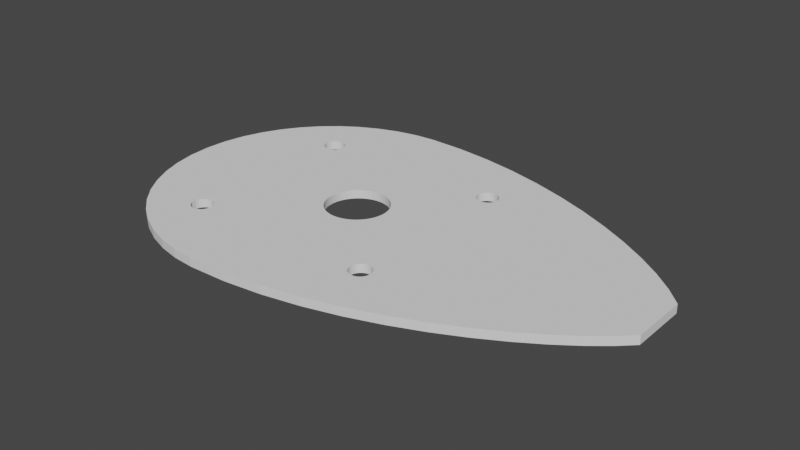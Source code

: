 # Source: gasket.blend  (saved by Blender 4.0.36; exported with 4.5.12 LTS)
import bpy
from mathutils import Matrix  # noqa: F401  (used for matrix-valued properties, if any)

bpy.ops.wm.read_factory_settings(use_empty=True)
scene = bpy.context.scene
scene.name = 'Scene'

# ---- collections
col_collection = bpy.data.collections.new('Collection'); scene.collection.children.link(col_collection)
col_antenna_mounting_svg_001 = bpy.data.collections.new('antenna_mounting.svg.001'); scene.collection.children.link(col_antenna_mounting_svg_001)

# ---- node groups
ng_auto_smooth = bpy.data.node_groups.new('Auto Smooth', 'GeometryNodeTree')
_s = ng_auto_smooth.interface.new_socket(name='Geometry', in_out='OUTPUT', socket_type='NodeSocketGeometry')
_s = ng_auto_smooth.interface.new_socket(name='Geometry', in_out='INPUT', socket_type='NodeSocketGeometry')
_s = ng_auto_smooth.interface.new_socket(name='Angle', in_out='INPUT', socket_type='NodeSocketFloat')
_s.subtype = 'ANGLE'
_s.min_value = 0.0
_s.max_value = 3.142
ng_auto_smooth.is_modifier = True
_N = ng_auto_smooth.nodes; _L = ng_auto_smooth.links
n0 = _N.new('NodeGroupOutput'); n0.name = 'Group Output'; n0.location = (480, -100)
n1 = _N.new('NodeGroupInput'); n1.name = 'Group Input'; n1.location = (-420, -300)
n2 = _N.new('NodeGroupInput'); n2.name = 'Group Input.001'; n2.location = (-60, -100)
n3 = _N.new('GeometryNodeSetShadeSmooth'); n3.name = 'Set Shade Smooth'; n3.location = (120, -100)
n3.domain = 'EDGE'
n4 = _N.new('GeometryNodeSetShadeSmooth'); n4.name = 'Set Shade Smooth.001'; n4.location = (300, -100)
n5 = _N.new('GeometryNodeInputMeshEdgeAngle'); n5.name = 'Edge Angle'; n5.location = (-420, -220)
n6 = _N.new('GeometryNodeInputEdgeSmooth'); n6.name = 'Is Edge Smooth'; n6.location = (-60, -160)
n7 = _N.new('GeometryNodeInputShadeSmooth'); n7.name = 'Is Face Smooth'; n7.location = (-240, -340)
n8 = _N.new('FunctionNodeBooleanMath'); n8.name = 'Boolean Math'; n8.location = (-60, -220)
n9 = _N.new('FunctionNodeCompare'); n9.name = 'Compare'; n9.location = (-240, -180)
n9.operation = 'LESS_EQUAL'
_L.new(n5.outputs[0], n9.inputs[0])
_L.new(n4.outputs[0], n0.inputs[0])
_L.new(n1.outputs[1], n9.inputs[1])
_L.new(n9.outputs[0], n8.inputs[0])
_L.new(n7.outputs[0], n8.inputs[1])
_L.new(n2.outputs[0], n3.inputs[0])
_L.new(n6.outputs[0], n3.inputs[1])
_L.new(n3.outputs[0], n4.inputs[0])
_L.new(n8.outputs[0], n3.inputs[2])
n0.is_active_output = True

# ---- world
world_world = bpy.data.worlds.new('World'); scene.world = world_world
world_world.use_nodes = True; world_world.node_tree.nodes.clear()
_N = world_world.node_tree.nodes; _L = world_world.node_tree.links
n0 = _N.new('ShaderNodeOutputWorld'); n0.name = 'World Output'; n0.location = (300, 300)
n1 = _N.new('ShaderNodeBackground'); n1.name = 'Background'; n1.location = (10, 300)
n1.inputs[0].default_value = (0.05088, 0.05088, 0.05088, 1.0)
_L.new(n1.outputs[0], n0.inputs[0])
n0.is_active_output = True
world_world.color = (0.05088, 0.05088, 0.05088)
world_world.use_sun_shadow = False
world_world.sun_shadow_jitter_overblur = 0.0

# ---- meshes
me_mesh_006 = bpy.data.meshes.new('Mesh.006')
me_mesh_006.from_pydata([(-0.004308, 0.02435, -0.01386), (-0.007612, 0.02411, -0.01386), (-0.01078, 0.02345, -0.01386), (-0.01378, 0.02241, -0.01386), (-0.0166, 0.02101, -0.01386), (-0.01918, 0.01928, -0.01386), (-0.02152, 0.01725, -0.01386), (-0.02358, 0.01493, -0.01386), (-0.02533, 0.01237, -0.01386), (-0.02674, 0.00958, -0.01386), (-0.02778, 0.006594, -0.01386), (-0.02843, 0.003439, -0.01386), (-0.02865, 0.0001406, -0.01386), (-0.02843, -0.003159, -0.01386), (-0.02778, -0.006319, -0.01386), (-0.02674, -0.009311, -0.01386), (-0.02533, -0.01211, -0.01386), (-0.02358, -0.01468, -0.01386), (-0.02152, -0.01701, -0.01386), (-0.01918, -0.01906, -0.01386), (-0.0166, -0.0208, -0.01386), (-0.01378, -0.02222, -0.01386), (-0.01078, -0.02327, -0.01386), (-0.007612, -0.02394, -0.01386), (-0.004308, -0.0242, -0.01386), (0.001461, -0.02401, -0.01386), (0.007083, -0.02334, -0.01386), (0.01252, -0.02226, -0.01386), (0.01773, -0.02083, -0.01386), (0.02268, -0.01911, -0.01386), (0.02733, -0.01717, -0.01386), (0.03164, -0.01506, -0.01386), (0.03557, -0.01285, -0.01386), (0.03909, -0.01061, -0.01386), (0.04216, -0.008392, -0.01386), (0.04473, -0.006267, -0.01386), (0.04677, -0.004295, -0.01386), (0.04677, -0.004127, -0.01386), (0.04677, -0.003663, -0.01386), (0.04677, -0.002961, -0.01386), (0.04677, -0.002083, -0.01386), (0.04677, -0.001085, -0.01386), (0.04677, -2.849e-05, -0.01386), (0.04677, 0.001028, -0.01386), (0.04677, 0.002026, -0.01386), (0.04677, 0.002905, -0.01386), (0.04677, 0.003606, -0.01386), (0.04677, 0.00407, -0.01386), (0.04677, 0.004238, -0.01386), (0.0444, 0.0066, -0.01386), (0.04152, 0.008984, -0.01386), (0.03818, 0.01135, -0.01386), (0.03443, 0.01364, -0.01386), (0.03032, 0.01583, -0.01386), (0.0259, 0.01786, -0.01386), (0.02122, 0.01969, -0.01386), (0.01633, 0.02128, -0.01386), (0.01128, 0.02259, -0.01386), (0.006126, 0.02356, -0.01386), (0.0009127, 0.02416, -0.01386), (-0.004308, 0.02435, 0.01425), (-0.007612, 0.02411, 0.01425), (-0.01078, 0.02345, 0.01425), (-0.01378, 0.02241, 0.01425), (-0.0166, 0.02101, 0.01425), (-0.01918, 0.01928, 0.01425), (-0.02152, 0.01725, 0.01425), (-0.02358, 0.01493, 0.01425), (-0.02533, 0.01237, 0.01425), (-0.02674, 0.00958, 0.01425), (-0.02778, 0.006594, 0.01425), (-0.02843, 0.003439, 0.01425), (-0.02865, 0.0001406, 0.01425), (-0.02843, -0.003159, 0.01425), (-0.02778, -0.006319, 0.01425), (-0.02674, -0.009311, 0.01425), (-0.02533, -0.01211, 0.01425), (-0.02358, -0.01468, 0.01425), (-0.02152, -0.01701, 0.01425), (-0.01918, -0.01906, 0.01425), (-0.0166, -0.0208, 0.01425), (-0.01378, -0.02222, 0.01425), (-0.01078, -0.02327, 0.01425), (-0.007612, -0.02394, 0.01425), (-0.004308, -0.0242, 0.01425), (0.001461, -0.02401, 0.01425), (0.007083, -0.02334, 0.01425), (0.01252, -0.02226, 0.01425), (0.01773, -0.02083, 0.01425), (0.02268, -0.01911, 0.01425), (0.02733, -0.01717, 0.01425), (0.03164, -0.01506, 0.01425), (0.03557, -0.01285, 0.01425), (0.03909, -0.01061, 0.01425), (0.04216, -0.008392, 0.01425), (0.04473, -0.006267, 0.01425), (0.04677, -0.004295, 0.01425), (0.04677, -0.004127, 0.01425), (0.04677, -0.003663, 0.01425), (0.04677, -0.002961, 0.01425), (0.04677, -0.002083, 0.01425), (0.04677, -0.001085, 0.01425), (0.04677, -2.849e-05, 0.01425), (0.04677, 0.001028, 0.01425), (0.04677, 0.002026, 0.01425), (0.04677, 0.002905, 0.01425), (0.04677, 0.003606, 0.01425), (0.04677, 0.00407, 0.01425), (0.04677, 0.004238, 0.01425), (0.0444, 0.0066, 0.01425), (0.04152, 0.008984, 0.01425), (0.03818, 0.01135, 0.01425), (0.03443, 0.01364, 0.01425), (0.03032, 0.01583, 0.01425), (0.0259, 0.01786, 0.01425), (0.02122, 0.01969, 0.01425), (0.01633, 0.02128, 0.01425), (0.01128, 0.02259, 0.01425), (0.006126, 0.02356, 0.01425), (0.0009127, 0.02416, 0.01425), (-0.01321, -0.01399, 0.01425), (-0.01312, -0.01258, 0.01425), (-0.01312, -0.01381, 0.01425), (-0.01301, -0.01341, 0.01425), (-0.01299, -0.01319, 0.01425), (-0.01301, -0.01298, 0.01425), (-0.01305, -0.01277, 0.01425), (-0.01305, -0.01361, 0.01425), (-0.01569, -0.01431, 0.01425), (-0.01554, -0.01444, 0.01425), (-0.01519, -0.01465, 0.01425), (-0.01537, -0.01183, 0.01425), (-0.01537, -0.01456, 0.01425), (-0.01499, -0.01167, 0.01425), (-0.01457, -0.01477, 0.01425), (-0.01457, -0.01161, 0.01425), (-0.01479, -0.01476, 0.01425), (-0.01479, -0.01163, 0.01425), (-0.01436, -0.01476, 0.01425), (-0.01499, -0.01471, 0.01425), (-0.01519, -0.01174, 0.01425), (-0.01415, -0.01471, 0.01425), (-0.01415, -0.01167, 0.01425), (-0.01396, -0.01465, 0.01425), (-0.01377, -0.01456, 0.01425), (-0.01377, -0.01183, 0.01425), (-0.01396, -0.01174, 0.01425), (-0.01345, -0.01431, 0.01425), (-0.01345, -0.01208, 0.01425), (-0.01321, -0.0124, 0.01425), (-0.01332, -0.01223, 0.01425), (-0.01332, -0.01416, 0.01425), (-0.01361, -0.01194, 0.01425), (-0.01361, -0.01444, 0.01425), (-0.01436, -0.01163, 0.01425), (-0.01614, -0.01361, 0.01425), (-0.01612, -0.01349, 0.01425), (-0.01603, -0.01381, 0.01425), (-0.01582, -0.01416, 0.01425), (-0.01593, -0.01399, 0.01425), (-0.01593, -0.0124, 0.01425), (-0.01603, -0.01258, 0.01425), (-0.01569, -0.01208, 0.01425), (-0.01435, 0.01155, 0.01425), (-0.01554, -0.01194, 0.01425), (-0.01395, 0.01166, 0.01425), (-0.01414, 0.01463, 0.01425), (-0.01414, 0.01159, 0.01425), (-0.01582, -0.01223, 0.01425), (-0.01376, 0.01448, 0.01425), (-0.0136, 0.01186, 0.01425), (-0.0136, 0.01436, 0.01425), (-0.01331, 0.01408, 0.01425), (-0.01331, 0.01215, 0.01425), (-0.01344, 0.01423, 0.01425), (-0.01344, 0.012, 0.01425), (-0.01311, 0.0125, 0.01425), (-0.01311, 0.01373, 0.01425), (-0.01298, 0.01311, 0.01425), (-0.013, 0.0129, 0.01425), (-0.013, 0.01333, 0.01425), (-0.01304, 0.01269, 0.01425), (-0.01304, 0.01353, 0.01425), (-0.0132, 0.01391, 0.01425), (-0.0132, 0.01232, 0.01425), (-0.01376, 0.01175, 0.01425), (-0.01395, 0.01457, 0.01425), (-0.00299, 9.654e-05, 0.01425), (-0.002949, -0.0005213, 0.01425), (-0.002949, 0.0007143, 0.01425), (-0.002828, -0.001114, 0.01425), (-0.002828, 0.001307, 0.01425), (-0.002632, -0.001676, 0.01425), (-0.002368, -0.002202, 0.01425), (-0.002368, 0.002395, 0.01425), (-0.001656, 0.003317, 0.01425), (-0.002041, -0.002686, 0.01425), (-0.002041, 0.002879, 0.01425), (-0.002632, 0.001869, 0.01425), (0.003864, -0.003836, 0.01425), (0.004786, -0.003124, 0.01425), (0.005171, 0.002879, 0.01425), (0.005171, -0.002686, 0.01425), (0.004786, 0.003317, 0.01425), (0.004349, -0.003509, 0.01425), (0.004349, 0.003702, 0.01425), (0.005763, -0.001676, 0.01425), (0.005763, 0.001869, 0.01425), (0.006121, 9.654e-05, 0.01425), (0.005958, -0.001114, 0.01425), (0.006079, -0.0005212, 0.01425), (0.006079, 0.0007143, 0.01425), (0.005499, -0.002202, 0.01425), (0.005958, 0.001307, 0.01425), (0.005499, 0.002395, 0.01425), (-0.001656, -0.003124, 0.01425), (-0.0007334, -0.003836, 0.01425), (-0.0007334, 0.004029, 0.01425), (-0.001218, -0.003509, 0.01425), (-0.001218, 0.003702, 0.01425), (0.0003548, -0.004295, 0.01425), (0.0009475, 0.00461, 0.01425), (0.0009475, -0.004417, 0.01425), (0.0003548, 0.004488, 0.01425), (-0.0002074, 0.004293, 0.01425), (-0.0002074, -0.0041, 0.01425), (0.001565, -0.004458, 0.01425), (0.002183, -0.004417, 0.01425), (0.001565, 0.004651, 0.01425), (0.002776, 0.004489, 0.01425), (0.003864, 0.004029, 0.01425), (0.003338, -0.0041, 0.01425), (0.003338, 0.004293, 0.01425), (0.002776, -0.004295, 0.01425), (0.002183, 0.00461, 0.01425), (-0.01615, -0.01319, 0.01425), (-0.01614, -0.01298, 0.01425), (-0.01518, 0.01166, 0.01425), (-0.01609, -0.01277, 0.01425), (-0.01478, 0.01155, 0.01425), (-0.01478, 0.01468, 0.01425), (-0.01435, 0.01468, 0.01425), (-0.01456, 0.01469, 0.01425), (-0.01456, 0.01153, 0.01425), (-0.01498, 0.01159, 0.01425), (-0.01614, 0.01311, 0.01425), (-0.01608, 0.01269, 0.01425), (-0.01613, 0.0129, 0.01425), (-0.01613, 0.01333, 0.01425), (-0.01608, 0.01353, 0.01425), (-0.01602, 0.0125, 0.01425), (-0.01592, 0.01391, 0.01425), (-0.01592, 0.01232, 0.01425), (-0.01602, 0.01373, 0.01425), (-0.01581, 0.01408, 0.01425), (-0.01553, 0.01186, 0.01425), (-0.01553, 0.01436, 0.01425), (-0.01568, 0.012, 0.01425), (-0.01568, 0.01423, 0.01425), (-0.01498, 0.01463, 0.01425), (-0.01518, 0.01457, 0.01425), (-0.01536, 0.01175, 0.01425), (-0.01536, 0.01448, 0.01425), (-0.01581, 0.01215, 0.01425), (0.01337, -0.01465, 0.01425), (0.01379, -0.0147, 0.01425), (0.01379, -0.01155, 0.01425), (0.01358, -0.01469, 0.01425), (0.01358, -0.01156, 0.01425), (0.01421, -0.01465, 0.01425), (0.01421, -0.0116, 0.01425), (0.01459, -0.01449, 0.01425), (0.01459, -0.01176, 0.01425), (0.01441, -0.01458, 0.01425), (0.01441, -0.01167, 0.01425), (0.01401, -0.01469, 0.01425), (0.01401, -0.01156, 0.01425), (0.01491, -0.01424, 0.01425), (0.01516, -0.01392, 0.01425), (0.01504, -0.01216, 0.01425), (0.01504, -0.01409, 0.01425), (0.01491, -0.01201, 0.01425), (0.01532, -0.01354, 0.01425), (0.01525, -0.01251, 0.01425), (0.01537, -0.01313, 0.01425), (0.01536, -0.01334, 0.01425), (0.01536, -0.01291, 0.01425), (0.01525, -0.01374, 0.01425), (0.01532, -0.01271, 0.01425), (0.01476, -0.01438, 0.01425), (0.01516, -0.01233, 0.01425), (0.01476, -0.01188, 0.01425), (0.01223, -0.01334, 0.01425), (0.01221, -0.01313, 0.01425), (0.01227, -0.01354, 0.01425), (0.01223, -0.01291, 0.01425), (0.01219, 0.01311, 0.01425), (0.01221, 0.01289, 0.01425), (0.01221, 0.01332, 0.01425), (0.01225, 0.01269, 0.01425), (0.01227, -0.01271, 0.01425), (0.01225, 0.01353, 0.01425), (0.01232, 0.01249, 0.01425), (0.01234, -0.01251, 0.01425), (0.01241, 0.01231, 0.01425), (0.01243, -0.01233, 0.01425), (0.01241, 0.01391, 0.01425), (0.01243, -0.01392, 0.01425), (0.01232, 0.01372, 0.01425), (0.01234, -0.01374, 0.01425), (0.01254, -0.01409, 0.01425), (0.01252, 0.01214, 0.01425), (0.01254, -0.01216, 0.01425), (0.01266, 0.01199, 0.01425), (0.01268, -0.01201, 0.01425), (0.01266, 0.01423, 0.01425), (0.01268, -0.01424, 0.01425), (0.01281, 0.01186, 0.01425), (0.01283, -0.01188, 0.01425), (0.013, -0.01176, 0.01425), (0.01298, 0.01175, 0.01425), (0.013, -0.01449, 0.01425), (0.01298, 0.01447, 0.01425), (0.01283, -0.01438, 0.01425), (0.01281, 0.01436, 0.01425), (0.01252, 0.01407, 0.01425), (0.01318, -0.01167, 0.01425), (0.01316, 0.01165, 0.01425), (0.01337, -0.0116, 0.01425), (0.01335, 0.01159, 0.01425), (0.01356, 0.01154, 0.01425), (0.01335, 0.01463, 0.01425), (0.01399, 0.01154, 0.01425), (0.01377, 0.01469, 0.01425), (0.01439, 0.01456, 0.01425), (0.01439, 0.01165, 0.01425), (0.01419, 0.01463, 0.01425), (0.01419, 0.01159, 0.01425), (0.01399, 0.01467, 0.01425), (0.01377, 0.01153, 0.01425), (0.01356, 0.01467, 0.01425), (0.01474, 0.01186, 0.01425), (0.01474, 0.01436, 0.01425), (0.01502, 0.01214, 0.01425), (0.01502, 0.01407, 0.01425), (0.01489, 0.01199, 0.01425), (0.01489, 0.01423, 0.01425), (0.01523, 0.01249, 0.01425), (0.01523, 0.01372, 0.01425), (0.01535, 0.01311, 0.01425), (0.01534, 0.01332, 0.01425), (0.01534, 0.01289, 0.01425), (0.0153, 0.01353, 0.01425), (0.0153, 0.01269, 0.01425), (0.01514, 0.01391, 0.01425), (0.01514, 0.01231, 0.01425), (0.01457, 0.01447, 0.01425), (0.01457, 0.01175, 0.01425), (0.01318, -0.01458, 0.01425), (0.01316, 0.01456, 0.01425), (-0.01321, -0.01399, -0.01386), (-0.01312, -0.01381, -0.01386), (-0.01312, -0.01258, -0.01386), (-0.01301, -0.01341, -0.01386), (-0.01299, -0.01319, -0.01386), (-0.01301, -0.01298, -0.01386), (-0.01305, -0.01277, -0.01386), (-0.01305, -0.01361, -0.01386), (-0.01554, -0.01444, -0.01386), (-0.01569, -0.01431, -0.01386), (-0.01537, -0.01456, -0.01386), (-0.01519, -0.01174, -0.01386), (-0.01519, -0.01465, -0.01386), (-0.01537, -0.01183, -0.01386), (-0.01499, -0.01471, -0.01386), (-0.01457, -0.01477, -0.01386), (-0.01457, -0.01161, -0.01386), (-0.01479, -0.01476, -0.01386), (-0.01479, -0.01163, -0.01386), (-0.01436, -0.01476, -0.01386), (-0.01499, -0.01167, -0.01386), (-0.01415, -0.01471, -0.01386), (-0.01415, -0.01167, -0.01386), (-0.01396, -0.01465, -0.01386), (-0.01377, -0.01456, -0.01386), (-0.01377, -0.01183, -0.01386), (-0.01396, -0.01174, -0.01386), (-0.01345, -0.01431, -0.01386), (-0.01345, -0.01208, -0.01386), (-0.01321, -0.0124, -0.01386), (-0.01332, -0.01223, -0.01386), (-0.01332, -0.01416, -0.01386), (-0.01361, -0.01194, -0.01386), (-0.01361, -0.01444, -0.01386), (-0.01436, -0.01163, -0.01386), (-0.01612, -0.01349, -0.01386), (-0.01603, -0.01381, -0.01386), (-0.01582, -0.01223, -0.01386), (-0.01593, -0.01399, -0.01386), (-0.01593, -0.0124, -0.01386), (-0.01582, -0.01416, -0.01386), (-0.01603, -0.01258, -0.01386), (-0.01435, 0.01155, -0.01386), (-0.01554, -0.01194, -0.01386), (-0.01569, -0.01208, -0.01386), (-0.01395, 0.01457, -0.01386), (-0.01414, 0.01159, -0.01386), (-0.01414, 0.01463, -0.01386), (-0.01395, 0.01166, -0.01386), (-0.0136, 0.01436, -0.01386), (-0.01376, 0.01175, -0.01386), (-0.01376, 0.01448, -0.01386), (-0.01331, 0.01215, -0.01386), (-0.01344, 0.012, -0.01386), (-0.01331, 0.01408, -0.01386), (-0.0136, 0.01186, -0.01386), (-0.01344, 0.01423, -0.01386), (-0.01311, 0.0125, -0.01386), (-0.01311, 0.01373, -0.01386), (-0.01298, 0.01311, -0.01386), (-0.013, 0.0129, -0.01386), (-0.013, 0.01333, -0.01386), (-0.01304, 0.01269, -0.01386), (-0.01304, 0.01353, -0.01386), (-0.0132, 0.01391, -0.01386), (-0.0132, 0.01232, -0.01386), (-0.00299, 9.654e-05, -0.01386), (-0.002949, -0.0005213, -0.01386), (-0.002949, 0.0007143, -0.01386), (-0.002828, -0.001114, -0.01386), (-0.002828, 0.001307, -0.01386), (-0.002632, -0.001676, -0.01386), (-0.002368, -0.002202, -0.01386), (-0.002368, 0.002395, -0.01386), (-0.001656, 0.003317, -0.01386), (-0.002041, -0.002686, -0.01386), (-0.002041, 0.002879, -0.01386), (-0.002632, 0.001869, -0.01386), (0.004349, 0.003702, -0.01386), (0.003864, -0.003836, -0.01386), (0.005171, -0.002686, -0.01386), (0.004786, -0.003124, -0.01386), (0.005171, 0.002879, -0.01386), (0.004349, -0.003509, -0.01386), (0.004786, 0.003317, -0.01386), (0.005763, -0.001676, -0.01386), (0.005763, 0.001869, -0.01386), (0.006121, 9.654e-05, -0.01386), (0.005958, -0.001114, -0.01386), (0.006079, -0.0005212, -0.01386), (0.006079, 0.0007143, -0.01386), (0.005499, -0.002202, -0.01386), (0.005958, 0.001307, -0.01386), (0.005499, 0.002395, -0.01386), (-0.001218, -0.003509, -0.01386), (-0.001656, -0.003124, -0.01386), (-0.0007334, -0.003836, -0.01386), (-0.0007334, 0.004029, -0.01386), (-0.001218, 0.003702, -0.01386), (0.0003548, 0.004488, -0.01386), (0.0009475, -0.004417, -0.01386), (0.0009475, 0.00461, -0.01386), (0.0003548, -0.004295, -0.01386), (-0.0002074, 0.004293, -0.01386), (-0.0002074, -0.0041, -0.01386), (0.001565, -0.004458, -0.01386), (0.002298, 0.004586, -0.01386), (0.002183, 0.00461, -0.01386), (0.002183, -0.004417, -0.01386), (0.001565, 0.004651, -0.01386), (0.002776, -0.004295, -0.01386), (0.003864, 0.004029, -0.01386), (0.003338, -0.0041, -0.01386), (0.003338, 0.004293, -0.01386), (0.002776, 0.004489, -0.01386), (-0.01615, -0.01319, -0.01386), (-0.01614, -0.01298, -0.01386), (-0.01609, -0.01277, -0.01386), (-0.01518, 0.01166, -0.01386), (-0.01478, 0.01155, -0.01386), (-0.01478, 0.01468, -0.01386), (-0.01435, 0.01468, -0.01386), (-0.01456, 0.01469, -0.01386), (-0.01456, 0.01153, -0.01386), (-0.01498, 0.01159, -0.01386), (-0.01614, 0.01311, -0.01386), (-0.01608, 0.01269, -0.01386), (-0.01613, 0.0129, -0.01386), (-0.01613, 0.01333, -0.01386), (-0.01608, 0.01353, -0.01386), (-0.01602, 0.01373, -0.01386), (-0.01592, 0.01232, -0.01386), (-0.01602, 0.0125, -0.01386), (-0.01592, 0.01391, -0.01386), (-0.01581, 0.01408, -0.01386), (-0.01553, 0.01186, -0.01386), (-0.01553, 0.01436, -0.01386), (-0.01568, 0.012, -0.01386), (-0.01568, 0.01423, -0.01386), (-0.01498, 0.01463, -0.01386), (-0.01518, 0.01457, -0.01386), (-0.01536, 0.01175, -0.01386), (-0.01536, 0.01448, -0.01386), (-0.01581, 0.01215, -0.01386), (0.01358, -0.01469, -0.01386), (0.01337, -0.01465, -0.01386), (0.01379, -0.0147, -0.01386), (0.01379, -0.01155, -0.01386), (0.01401, -0.01469, -0.01386), (0.01358, -0.01156, -0.01386), (0.01421, -0.01465, -0.01386), (0.01421, -0.0116, -0.01386), (-0.01614, -0.01361, -0.01386), (0.01455, -0.01451, -0.01386), (0.01459, -0.01176, -0.01386), (0.01441, -0.01458, -0.01386), (0.01441, -0.01167, -0.01386), (0.01401, -0.01156, -0.01386), (0.01491, -0.01201, -0.01386), (0.01504, -0.01409, -0.01386), (0.01516, -0.01233, -0.01386), (0.01491, -0.01424, -0.01386), (0.01504, -0.01216, -0.01386), (0.01525, -0.01374, -0.01386), (0.01532, -0.01271, -0.01386), (0.01537, -0.01313, -0.01386), (0.01536, -0.01334, -0.01386), (0.01536, -0.01291, -0.01386), (0.01532, -0.01354, -0.01386), (0.01525, -0.01251, -0.01386), (0.01476, -0.01438, -0.01386), (0.01516, -0.01392, -0.01386), (0.01476, -0.01188, -0.01386), (0.01223, -0.01334, -0.01386), (0.01221, -0.01313, -0.01386), (0.01227, -0.01354, -0.01386), (0.01223, -0.01291, -0.01386), (0.01219, 0.01311, -0.01386), (0.01221, 0.01289, -0.01386), (0.01221, 0.01332, -0.01386), (0.01227, -0.01271, -0.01386), (0.01225, 0.01269, -0.01386), (0.01225, 0.01353, -0.01386), (0.01234, -0.01251, -0.01386), (0.01232, 0.01249, -0.01386), (0.01243, -0.01392, -0.01386), (0.01243, -0.01233, -0.01386), (0.01241, 0.01231, -0.01386), (0.01234, -0.01374, -0.01386), (0.01241, 0.01391, -0.01386), (0.01232, 0.01372, -0.01386), (0.01254, -0.01216, -0.01386), (0.01252, 0.01214, -0.01386), (0.01268, -0.01424, -0.01386), (0.01268, -0.01201, -0.01386), (0.01266, 0.01199, -0.01386), (0.01254, -0.01409, -0.01386), (0.01266, 0.01423, -0.01386), (0.01281, 0.01186, -0.01386), (0.01283, -0.01188, -0.01386), (0.01298, 0.01175, -0.01386), (0.013, -0.01176, -0.01386), (0.013, -0.01449, -0.01386), (0.01298, 0.01447, -0.01386), (0.01283, -0.01438, -0.01386), (0.01281, 0.01436, -0.01386), (0.01252, 0.01407, -0.01386), (0.01356, 0.01154, -0.01386), (0.01356, 0.01467, -0.01386), (0.01337, -0.0116, -0.01386), (0.01335, 0.01159, -0.01386), (0.01335, 0.01463, -0.01386), (0.01377, 0.01153, -0.01386), (0.01399, 0.01467, -0.01386), (0.01439, 0.01165, -0.01386), (0.01419, 0.01159, -0.01386), (0.01439, 0.01456, -0.01386), (0.01399, 0.01154, -0.01386), (0.01419, 0.01463, -0.01386), (0.01377, 0.01469, -0.01386), (0.01474, 0.01186, -0.01386), (0.01474, 0.01436, -0.01386), (0.01502, 0.01214, -0.01386), (0.01502, 0.01407, -0.01386), (0.01489, 0.01199, -0.01386), (0.01489, 0.01423, -0.01386), (0.01523, 0.01249, -0.01386), (0.01523, 0.01372, -0.01386), (0.01535, 0.01311, -0.01386), (0.01534, 0.01332, -0.01386), (0.01534, 0.01289, -0.01386), (0.0153, 0.01353, -0.01386), (0.0153, 0.01269, -0.01386), (0.01514, 0.01391, -0.01386), (0.01514, 0.01231, -0.01386), (0.01457, 0.01447, -0.01386), (0.01457, 0.01175, -0.01386), (0.01318, -0.01458, -0.01386), (0.01318, -0.01167, -0.01386), (0.01316, 0.01165, -0.01386), (0.01316, 0.01456, -0.01386)], [], [(54, 55, 115, 114), (28, 29, 89, 88), (2, 3, 63, 62), (55, 56, 116, 115), (29, 30, 90, 89), (3, 4, 64, 63), (56, 57, 117, 116), (30, 31, 91, 90), (4, 5, 65, 64), (57, 58, 118, 117), (31, 32, 92, 91), (5, 6, 66, 65), (58, 59, 119, 118), (32, 33, 93, 92), (6, 7, 67, 66), (59, 0, 60, 119), (33, 34, 94, 93), (7, 8, 68, 67), (34, 35, 95, 94), (8, 9, 69, 68), (35, 36, 96, 95), (9, 10, 70, 69), (36, 37, 97, 96), (10, 11, 71, 70), (37, 38, 98, 97), (11, 12, 72, 71), (38, 39, 99, 98), (12, 13, 73, 72), (39, 40, 100, 99), (13, 14, 74, 73), (40, 41, 101, 100), (14, 15, 75, 74), (41, 42, 102, 101), (15, 16, 76, 75), (42, 43, 103, 102), (16, 17, 77, 76), (43, 44, 104, 103), (17, 18, 78, 77), (44, 45, 105, 104), (18, 19, 79, 78), (45, 46, 106, 105), (19, 20, 80, 79), (46, 47, 107, 106), (20, 21, 81, 80), (47, 48, 108, 107), (21, 22, 82, 81), (48, 49, 109, 108), (22, 23, 83, 82), (49, 50, 110, 109), (23, 24, 84, 83), (50, 51, 111, 110), (24, 25, 85, 84), (51, 52, 112, 111), (25, 26, 86, 85), (52, 53, 113, 112), (26, 27, 87, 86), (0, 1, 61, 60), (53, 54, 114, 113), (27, 28, 88, 87), (1, 2, 62, 61), (139, 80, 81, 82, 83, 84, 85, 86, 87, 267, 264, 358, 321, 323, 316, 310, 307, 309, 294, 292, 293, 295, 300, 303, 305, 312, 314, 318, 319, 326, 328, 268, 266, 276, 270, 274, 272, 291, 281, 279, 290, 283, 288, 286, 284, 285, 282, 287, 278, 280, 277, 289, 271, 88, 89, 90, 91, 92, 93, 94, 95, 96, 97, 98, 99, 100, 101, 102, 103, 104, 105, 106, 107, 108, 109, 110, 111, 112, 113, 114, 115, 116, 336, 334, 356, 342, 346, 344, 354, 348, 352, 350, 349, 351, 353, 347, 355, 343, 345, 341, 357, 335, 337, 332, 339, 330, 329, 327, 320, 317, 313, 311, 304, 302, 299, 297, 296, 298, 301, 308, 306, 325, 315, 324, 322, 359, 331, 117, 118, 234, 229, 232, 230, 205, 203, 201, 214, 207, 213, 211, 208, 210, 209, 206, 212, 202, 200, 204, 199, 231, 233, 227, 226, 222, 220, 225, 216, 218, 215, 196, 193, 192, 190, 188, 187, 189, 191, 198, 194, 197, 195, 219, 217, 224, 223, 221, 228, 119, 60, 61, 62, 63, 241, 166, 186, 169, 171, 174, 172, 183, 177, 182, 180, 178, 179, 181, 176, 184, 173, 175, 170, 185, 165, 167, 163, 243, 239, 244, 237, 261, 255, 257, 263, 252, 250, 246, 247, 245, 248, 249, 253, 251, 254, 258, 256, 262, 260, 259, 64, 65, 66, 67, 68, 69, 70, 71, 72, 73, 74, 75, 76, 77, 78, 79, 155, 156, 235, 236, 238, 161, 160, 168, 162, 164, 131, 140, 133, 137, 135, 154, 142, 146, 145, 152, 148, 150, 149, 121, 126, 125, 124, 123, 127, 122, 120, 151, 147, 153, 144, 143, 141, 138, 134, 136), (234, 118, 119, 228), (241, 63, 64, 259, 240, 242), (267, 87, 88, 271, 273, 269, 275, 265), (336, 116, 117, 331, 340, 333, 338), (469, 59, 58, 466, 467), (499, 4, 3, 481, 482, 480), (513, 28, 27, 504, 506, 508, 510, 515), (35, 34, 33, 32, 31, 30, 29, 28, 513, 530, 521, 519, 531, 523, 528, 526, 525, 527, 524, 529, 520, 522, 518, 532, 514, 516, 511, 517, 507, 509, 569, 598, 561, 559, 554, 551, 546, 543, 540, 536, 534, 533, 535, 548, 545, 556, 553, 564, 562, 597, 505, 504, 27, 26, 25, 24, 23, 22, 21, 20, 374, 377, 375, 379, 381, 383, 384, 393, 387, 391, 360, 361, 367, 363, 364, 365, 366, 362, 389, 390, 388, 392, 385, 386, 382, 394, 376, 378, 380, 371, 373, 403, 404, 397, 399, 401, 477, 476, 475, 395, 512, 19, 18, 17, 16, 15, 14, 13, 12, 11, 10, 9, 8, 7, 6, 5, 4, 499, 500, 502, 496, 498, 494, 493, 490, 489, 488, 485, 487, 486, 492, 491, 503, 497, 495, 501, 478, 484, 479, 483, 402, 406, 408, 410, 415, 413, 412, 425, 417, 422, 420, 419, 421, 423, 418, 424, 414, 416, 409, 411, 405, 407, 481, 3, 2, 1, 0, 59, 469, 461, 459, 463, 457, 458, 434, 436, 433, 437, 430, 428, 426, 427, 429, 431, 432, 435, 455, 454, 456, 464, 462, 460, 465, 468, 470, 472, 439, 443, 441, 440, 451, 445, 448, 449, 447, 450, 452, 446, 453, 442, 444, 438, 471, 473, 474, 466, 58, 57, 571, 600, 563, 565, 557, 566, 549, 550, 542, 539, 537, 538, 541, 544, 547, 552, 555, 558, 560, 599, 570, 567, 572, 577, 575, 574, 596, 580, 584, 582, 594, 586, 592, 590, 588, 589, 591, 587, 593, 583, 585, 581, 595, 576, 578, 56, 55, 54, 53, 52, 51, 50, 49, 48, 47, 46, 45, 44, 43, 42, 41, 40, 39, 38, 37, 36), (571, 57, 56, 578, 573, 579, 568), (517, 276, 266, 507), (321, 358, 597, 562), (287, 282, 528, 523), (511, 270, 276, 517), (323, 321, 562, 564), (536, 295, 293, 534), (278, 287, 523, 531), (516, 274, 270, 511), (316, 323, 564, 553), (540, 300, 295, 536), (280, 278, 531, 519), (514, 272, 274, 516), (556, 310, 316, 553), (543, 303, 300, 540), (277, 280, 519, 521), (532, 291, 272, 514), (545, 307, 310, 556), (546, 305, 303, 543), (289, 277, 521, 530), (518, 281, 291, 532), (548, 309, 307, 545), (551, 312, 305, 546), (271, 289, 530, 513), (279, 281, 518, 522), (535, 294, 309, 548), (554, 314, 312, 551), (273, 271, 513, 515), (290, 279, 522, 520), (533, 292, 294, 535), (559, 318, 314, 554), (269, 273, 515, 510), (283, 290, 520, 529), (534, 293, 292, 533), (561, 319, 318, 559), (275, 269, 510, 508), (288, 283, 529, 524), (598, 326, 319, 561), (265, 275, 508, 506), (286, 288, 524, 527), (569, 328, 326, 598), (267, 265, 506, 504), (284, 286, 527, 525), (509, 268, 328, 569), (264, 267, 504, 505), (285, 284, 525, 526), (507, 266, 268, 509), (358, 264, 505, 597), (282, 285, 526, 528), (172, 174, 416, 414), (486, 246, 250, 492), (498, 258, 254, 494), (165, 185, 410, 408), (183, 172, 414, 424), (487, 247, 246, 486), (496, 256, 258, 498), (167, 165, 408, 406), (177, 183, 424, 418), (485, 245, 247, 487), (502, 262, 256, 496), (163, 167, 406, 402), (182, 177, 418, 423), (500, 260, 262, 502), (243, 163, 402, 483), (180, 182, 423, 421), (499, 259, 260, 500), (239, 243, 483, 479), (178, 180, 421, 419), (480, 240, 259, 499), (244, 239, 479, 484), (179, 178, 419, 420), (482, 242, 240, 480), (237, 244, 484, 478), (181, 179, 420, 422), (481, 241, 242, 482), (261, 237, 478, 501), (176, 181, 422, 417), (407, 166, 241, 481), (255, 261, 501, 495), (488, 248, 245, 485), (184, 176, 417, 425), (405, 186, 166, 407), (257, 255, 495, 497), (489, 249, 248, 488), (173, 184, 425, 412), (411, 169, 186, 405), (503, 263, 257, 497), (490, 253, 249, 489), (175, 173, 412, 413), (409, 171, 169, 411), (491, 252, 263, 503), (493, 251, 253, 490), (170, 175, 413, 415), (416, 174, 171, 409), (492, 250, 252, 491), (494, 254, 251, 493), (185, 170, 415, 410), (579, 333, 340, 568), (327, 329, 570, 599), (353, 351, 590, 592), (573, 338, 333, 579), (320, 327, 599, 560), (347, 353, 592, 586), (578, 336, 338, 573), (317, 320, 560, 558), (539, 298, 296, 537), (355, 347, 586, 594), (576, 334, 336, 578), (313, 317, 558, 555), (542, 301, 298, 539), (343, 355, 594, 582), (595, 356, 334, 576), (552, 311, 313, 555), (550, 308, 301, 542), (345, 343, 582, 584), (581, 342, 356, 595), (547, 304, 311, 552), (549, 306, 308, 550), (341, 345, 584, 580), (585, 346, 342, 581), (544, 302, 304, 547), (566, 325, 306, 549), (357, 341, 580, 596), (344, 346, 585, 583), (541, 299, 302, 544), (557, 315, 325, 566), (335, 357, 596, 574), (354, 344, 583, 593), (538, 297, 299, 541), (565, 324, 315, 557), (337, 335, 574, 575), (348, 354, 593, 587), (537, 296, 297, 538), (563, 322, 324, 565), (332, 337, 575, 577), (352, 348, 587, 591), (600, 359, 322, 563), (339, 332, 577, 572), (350, 352, 591, 589), (571, 331, 359, 600), (330, 339, 572, 567), (349, 350, 589, 588), (568, 340, 331, 571), (329, 330, 567, 570), (351, 349, 588, 590), (127, 123, 363, 367), (394, 154, 135, 376), (132, 130, 372, 370), (122, 127, 367, 361), (382, 142, 154, 394), (129, 132, 370, 368), (476, 236, 235, 475), (120, 122, 361, 360), (386, 146, 142, 382), (128, 129, 368, 369), (477, 238, 236, 476), (151, 120, 360, 391), (385, 145, 146, 386), (400, 158, 128, 369), (401, 161, 238, 477), (147, 151, 391, 387), (392, 152, 145, 385), (398, 159, 158, 400), (399, 160, 161, 401), (153, 147, 387, 393), (388, 148, 152, 392), (396, 157, 159, 398), (397, 168, 160, 399), (144, 153, 393, 384), (150, 148, 388, 390), (512, 155, 157, 396), (404, 162, 168, 397), (143, 144, 384, 383), (149, 150, 390, 389), (395, 156, 155, 512), (403, 164, 162, 404), (141, 143, 383, 381), (121, 149, 389, 362), (475, 235, 156, 395), (373, 131, 164, 403), (138, 141, 381, 379), (126, 121, 362, 366), (371, 140, 131, 373), (134, 138, 379, 375), (125, 126, 366, 365), (380, 133, 140, 371), (136, 134, 375, 377), (124, 125, 365, 364), (378, 137, 133, 380), (139, 136, 377, 374), (123, 124, 364, 363), (376, 135, 137, 378), (130, 139, 374, 372), (434, 195, 197, 436), (231, 199, 439, 472), (214, 201, 442, 453), (427, 188, 190, 429), (458, 219, 195, 434), (233, 231, 472, 470), (207, 214, 453, 446), (426, 187, 188, 427), (457, 217, 219, 458), (227, 233, 470, 468), (213, 207, 446, 452), (463, 224, 217, 457), (226, 227, 468, 465), (211, 213, 452, 450), (459, 223, 224, 463), (222, 226, 465, 460), (208, 211, 450, 447), (461, 221, 223, 459), (220, 222, 460, 462), (210, 208, 447, 449), (469, 228, 221, 461), (225, 220, 462, 464), (209, 210, 449, 448), (467, 234, 228, 469), (216, 225, 464, 456), (206, 209, 448, 445), (474, 229, 234, 467, 466), (218, 216, 456, 454), (428, 189, 187, 426), (212, 206, 445, 451), (473, 232, 229, 474), (215, 218, 454, 455), (430, 191, 189, 428), (202, 212, 451, 440), (471, 230, 232, 473), (435, 196, 215, 455), (437, 198, 191, 430), (200, 202, 440, 441), (438, 205, 230, 471), (432, 193, 196, 435), (433, 194, 198, 437), (204, 200, 441, 443), (444, 203, 205, 438), (431, 192, 193, 432), (436, 197, 194, 433), (199, 204, 443, 439), (201, 203, 444, 442), (429, 190, 192, 431), (374, 20, 19, 512, 396, 398, 400, 369, 368, 370, 372), (79, 80, 139, 130, 132, 129, 128, 158, 159, 157, 155)])
me_mesh_006.update()

# ---- objects
ob_path909_001 = bpy.data.objects.new('path909.001', me_mesh_006)

# ---- transforms, parenting, visibility, modifiers, constraints
ob_path909_001.location = (0.0, 0.0, 0.0)
ob_path909_001.scale = (1576.0, 1570.0, 71.08)
_m = ob_path909_001.modifiers.new('Auto Smooth', 'NODES')
_m.node_group = ng_auto_smooth
_gi = [s.identifier for s in ng_auto_smooth.interface.items_tree if s.item_type == 'SOCKET' and s.in_out == 'INPUT']
_m[_gi[1]] = 3.142  # Angle

# ---- collection membership
col_antenna_mounting_svg_001.objects.link(ob_path909_001)

# ---- scene / render settings (as saved in the file)
scene.frame_start = 1; scene.frame_end = 250; scene.frame_set(1)
scene.render.engine = 'BLENDER_EEVEE_NEXT'
scene.cycles.sampling_pattern = 'TABULATED_SOBOL'
scene.cycles.use_light_tree = False
scene.view_settings.view_transform = 'Filmic'
bpy.context.view_layer.update()

# ---- added for rendering (the .blend has no active camera and no usable light): camera, sun
cam_auto = bpy.data.cameras.new('AutoCamera')
cam_auto.lens = 50.0
cam_auto.sensor_width = 36.0
cam_auto.clip_end = 2292.93
ob_auto_camera = bpy.data.objects.new('AutoCamera', cam_auto)
scene.collection.objects.link(ob_auto_camera)
ob_auto_camera.location = (144.927, -156.666, 104.536)
ob_auto_camera.rotation_euler = (1.09748, -7.21219e-08, 0.694738)
scene.camera = ob_auto_camera
light_auto_sun = bpy.data.lights.new('AutoSun', 'SUN')
light_auto_sun.energy = 3.0
light_auto_sun.angle = 0.0523599
ob_auto_sun = bpy.data.objects.new('AutoSun', light_auto_sun)
scene.collection.objects.link(ob_auto_sun)
ob_auto_sun.rotation_euler = (0.872665, 0.174533, 0.523599)
bpy.context.view_layer.update()
